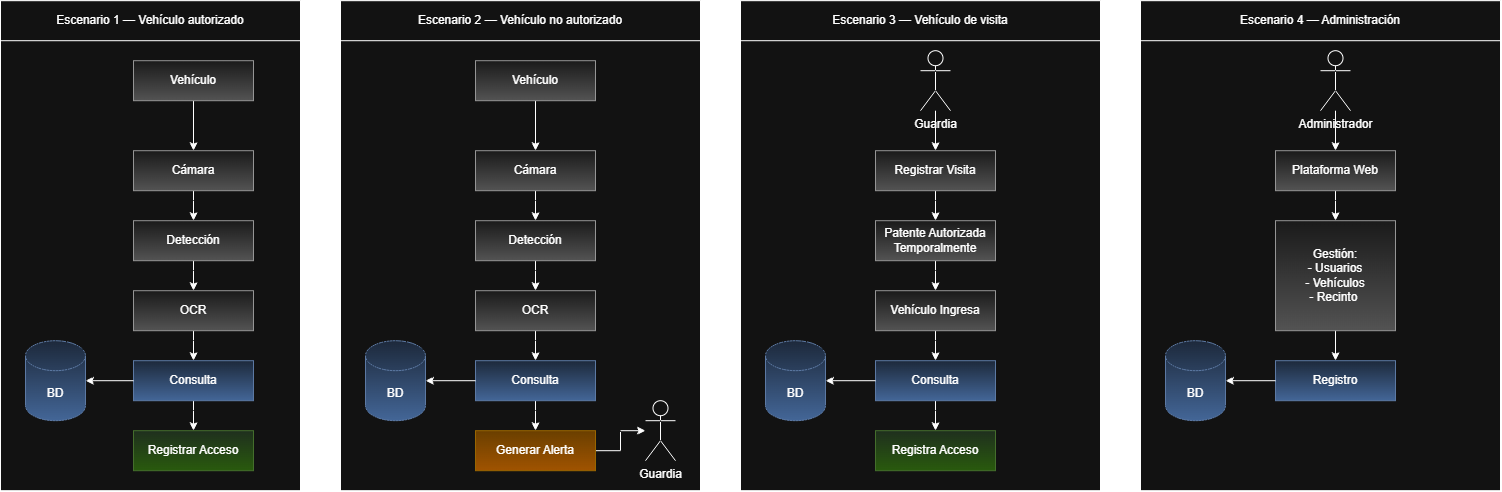

The diagram above was exported from draw.io. Its source (the exported page's mxGraphModel, read from the mxfile embedded in the PNG):
<mxGraphModel dx="1433" dy="718" grid="1" gridSize="10" guides="1" tooltips="1" connect="1" arrows="1" fold="1" page="1" pageScale="1" pageWidth="827" pageHeight="1169" math="0" shadow="0">
  <root>
    <mxCell id="0" />
    <mxCell id="1" parent="0" />
    <mxCell id="iviy-RbDla-M_tpNB5ll-8" parent="1" style="rounded=0;whiteSpace=wrap;html=1;" value="" vertex="1">
      <mxGeometry height="490" width="300" x="220" y="40" as="geometry" />
    </mxCell>
    <mxCell id="C0VooLkKCpSIgdMhRwC6-4" parent="1" style="rounded=0;whiteSpace=wrap;html=1;" value="Escenario 1 — Vehículo autorizado" vertex="1">
      <mxGeometry height="40" width="300" x="220" y="40" as="geometry" />
    </mxCell>
    <mxCell id="iviy-RbDla-M_tpNB5ll-10" edge="1" parent="1" source="C0VooLkKCpSIgdMhRwC6-13" style="edgeStyle=orthogonalEdgeStyle;rounded=0;orthogonalLoop=1;jettySize=auto;html=1;" target="iviy-RbDla-M_tpNB5ll-2">
      <mxGeometry relative="1" as="geometry" />
    </mxCell>
    <mxCell id="C0VooLkKCpSIgdMhRwC6-13" parent="1" style="rounded=0;whiteSpace=wrap;html=1;fillColor=#f5f5f5;gradientColor=#b3b3b3;strokeColor=#666666;" value="Cámara" vertex="1">
      <mxGeometry height="40" width="120" x="353" y="190" as="geometry" />
    </mxCell>
    <mxCell id="C0VooLkKCpSIgdMhRwC6-19" parent="1" style="shape=cylinder3;whiteSpace=wrap;html=1;boundedLbl=1;backgroundOutline=1;size=15;fillColor=#dae8fc;gradientColor=#7ea6e0;strokeColor=#6c8ebf;" value="BD" vertex="1">
      <mxGeometry height="80" width="60" x="245" y="380" as="geometry" />
    </mxCell>
    <mxCell id="iviy-RbDla-M_tpNB5ll-9" edge="1" parent="1" source="iviy-RbDla-M_tpNB5ll-1" style="edgeStyle=orthogonalEdgeStyle;rounded=0;orthogonalLoop=1;jettySize=auto;html=1;entryX=0.5;entryY=0;entryDx=0;entryDy=0;" target="C0VooLkKCpSIgdMhRwC6-13">
      <mxGeometry relative="1" as="geometry" />
    </mxCell>
    <mxCell id="iviy-RbDla-M_tpNB5ll-1" parent="1" style="rounded=0;whiteSpace=wrap;html=1;fillColor=#f5f5f5;gradientColor=#b3b3b3;strokeColor=#666666;" value="Vehículo" vertex="1">
      <mxGeometry height="40" width="120" x="353" y="100" as="geometry" />
    </mxCell>
    <mxCell id="iviy-RbDla-M_tpNB5ll-11" edge="1" parent="1" source="iviy-RbDla-M_tpNB5ll-2" style="edgeStyle=orthogonalEdgeStyle;rounded=0;orthogonalLoop=1;jettySize=auto;html=1;entryX=0.5;entryY=0;entryDx=0;entryDy=0;" target="iviy-RbDla-M_tpNB5ll-3">
      <mxGeometry relative="1" as="geometry" />
    </mxCell>
    <mxCell id="iviy-RbDla-M_tpNB5ll-2" parent="1" style="rounded=0;whiteSpace=wrap;html=1;fillColor=#f5f5f5;gradientColor=#b3b3b3;strokeColor=#666666;" value="Detección" vertex="1">
      <mxGeometry height="40" width="120" x="353" y="260" as="geometry" />
    </mxCell>
    <mxCell id="iviy-RbDla-M_tpNB5ll-12" edge="1" parent="1" source="iviy-RbDla-M_tpNB5ll-3" style="edgeStyle=orthogonalEdgeStyle;rounded=0;orthogonalLoop=1;jettySize=auto;html=1;entryX=0.5;entryY=0;entryDx=0;entryDy=0;" target="iviy-RbDla-M_tpNB5ll-4">
      <mxGeometry relative="1" as="geometry" />
    </mxCell>
    <mxCell id="iviy-RbDla-M_tpNB5ll-3" parent="1" style="rounded=0;whiteSpace=wrap;html=1;fillColor=#f5f5f5;gradientColor=#b3b3b3;strokeColor=#666666;" value="OCR" vertex="1">
      <mxGeometry height="40" width="120" x="353" y="330" as="geometry" />
    </mxCell>
    <mxCell id="iviy-RbDla-M_tpNB5ll-13" edge="1" parent="1" source="iviy-RbDla-M_tpNB5ll-4" style="edgeStyle=orthogonalEdgeStyle;rounded=0;orthogonalLoop=1;jettySize=auto;html=1;entryX=0.5;entryY=0;entryDx=0;entryDy=0;" target="iviy-RbDla-M_tpNB5ll-5">
      <mxGeometry relative="1" as="geometry" />
    </mxCell>
    <mxCell id="iviy-RbDla-M_tpNB5ll-4" parent="1" style="rounded=0;whiteSpace=wrap;html=1;fillColor=#dae8fc;gradientColor=#7ea6e0;strokeColor=#6c8ebf;" value="Consulta" vertex="1">
      <mxGeometry height="40" width="120" x="353" y="400" as="geometry" />
    </mxCell>
    <mxCell id="iviy-RbDla-M_tpNB5ll-5" parent="1" style="rounded=0;whiteSpace=wrap;html=1;fillColor=#d5e8d4;gradientColor=#97d077;strokeColor=#82b366;" value="Registrar Acceso" vertex="1">
      <mxGeometry height="40" width="120" x="353" y="470" as="geometry" />
    </mxCell>
    <mxCell id="iviy-RbDla-M_tpNB5ll-7" edge="1" parent="1" source="iviy-RbDla-M_tpNB5ll-4" style="edgeStyle=orthogonalEdgeStyle;rounded=0;orthogonalLoop=1;jettySize=auto;html=1;entryX=1;entryY=0.5;entryDx=0;entryDy=0;entryPerimeter=0;" target="C0VooLkKCpSIgdMhRwC6-19">
      <mxGeometry relative="1" as="geometry" />
    </mxCell>
    <mxCell id="iviy-RbDla-M_tpNB5ll-14" parent="1" style="rounded=0;whiteSpace=wrap;html=1;" value="" vertex="1">
      <mxGeometry height="490" width="360" x="560" y="40" as="geometry" />
    </mxCell>
    <mxCell id="iviy-RbDla-M_tpNB5ll-15" parent="1" style="rounded=0;whiteSpace=wrap;html=1;" value="Escenario 2 — Vehículo no autorizado" vertex="1">
      <mxGeometry height="40" width="360" x="560" y="40" as="geometry" />
    </mxCell>
    <mxCell id="iviy-RbDla-M_tpNB5ll-16" parent="1" style="shape=umlActor;verticalLabelPosition=bottom;verticalAlign=top;html=1;outlineConnect=0;" value="Guardia" vertex="1">
      <mxGeometry height="60" width="30" x="865" y="440" as="geometry" />
    </mxCell>
    <mxCell id="iviy-RbDla-M_tpNB5ll-17" edge="1" parent="1" source="iviy-RbDla-M_tpNB5ll-18" style="edgeStyle=orthogonalEdgeStyle;rounded=0;orthogonalLoop=1;jettySize=auto;html=1;" target="iviy-RbDla-M_tpNB5ll-23">
      <mxGeometry relative="1" as="geometry" />
    </mxCell>
    <mxCell id="iviy-RbDla-M_tpNB5ll-18" parent="1" style="rounded=0;whiteSpace=wrap;html=1;fillColor=#f5f5f5;gradientColor=#b3b3b3;strokeColor=#666666;" value="Cámara" vertex="1">
      <mxGeometry height="40" width="120" x="695" y="190" as="geometry" />
    </mxCell>
    <mxCell id="iviy-RbDla-M_tpNB5ll-19" parent="1" style="shape=cylinder3;whiteSpace=wrap;html=1;boundedLbl=1;backgroundOutline=1;size=15;fillColor=#dae8fc;gradientColor=#7ea6e0;strokeColor=#6c8ebf;" value="BD" vertex="1">
      <mxGeometry height="80" width="60" x="585" y="380" as="geometry" />
    </mxCell>
    <mxCell id="iviy-RbDla-M_tpNB5ll-20" edge="1" parent="1" source="iviy-RbDla-M_tpNB5ll-21" style="edgeStyle=orthogonalEdgeStyle;rounded=0;orthogonalLoop=1;jettySize=auto;html=1;entryX=0.5;entryY=0;entryDx=0;entryDy=0;" target="iviy-RbDla-M_tpNB5ll-18">
      <mxGeometry relative="1" as="geometry" />
    </mxCell>
    <mxCell id="iviy-RbDla-M_tpNB5ll-21" parent="1" style="rounded=0;whiteSpace=wrap;html=1;fillColor=#f5f5f5;gradientColor=#b3b3b3;strokeColor=#666666;" value="Vehículo" vertex="1">
      <mxGeometry height="40" width="120" x="695" y="100" as="geometry" />
    </mxCell>
    <mxCell id="iviy-RbDla-M_tpNB5ll-22" edge="1" parent="1" source="iviy-RbDla-M_tpNB5ll-23" style="edgeStyle=orthogonalEdgeStyle;rounded=0;orthogonalLoop=1;jettySize=auto;html=1;entryX=0.5;entryY=0;entryDx=0;entryDy=0;" target="iviy-RbDla-M_tpNB5ll-25">
      <mxGeometry relative="1" as="geometry" />
    </mxCell>
    <mxCell id="iviy-RbDla-M_tpNB5ll-23" parent="1" style="rounded=0;whiteSpace=wrap;html=1;fillColor=#f5f5f5;gradientColor=#b3b3b3;strokeColor=#666666;" value="Detección" vertex="1">
      <mxGeometry height="40" width="120" x="695" y="260" as="geometry" />
    </mxCell>
    <mxCell id="iviy-RbDla-M_tpNB5ll-24" edge="1" parent="1" source="iviy-RbDla-M_tpNB5ll-25" style="edgeStyle=orthogonalEdgeStyle;rounded=0;orthogonalLoop=1;jettySize=auto;html=1;entryX=0.5;entryY=0;entryDx=0;entryDy=0;" target="iviy-RbDla-M_tpNB5ll-27">
      <mxGeometry relative="1" as="geometry" />
    </mxCell>
    <mxCell id="iviy-RbDla-M_tpNB5ll-25" parent="1" style="rounded=0;whiteSpace=wrap;html=1;fillColor=#f5f5f5;gradientColor=#b3b3b3;strokeColor=#666666;" value="OCR" vertex="1">
      <mxGeometry height="40" width="120" x="695" y="330" as="geometry" />
    </mxCell>
    <mxCell id="iviy-RbDla-M_tpNB5ll-26" edge="1" parent="1" source="iviy-RbDla-M_tpNB5ll-27" style="edgeStyle=orthogonalEdgeStyle;rounded=0;orthogonalLoop=1;jettySize=auto;html=1;entryX=0.5;entryY=0;entryDx=0;entryDy=0;" target="iviy-RbDla-M_tpNB5ll-29">
      <mxGeometry relative="1" as="geometry" />
    </mxCell>
    <mxCell id="iviy-RbDla-M_tpNB5ll-27" parent="1" style="rounded=0;whiteSpace=wrap;html=1;fillColor=#dae8fc;gradientColor=#7ea6e0;strokeColor=#6c8ebf;" value="Consulta" vertex="1">
      <mxGeometry height="40" width="120" x="695" y="400" as="geometry" />
    </mxCell>
    <mxCell id="iviy-RbDla-M_tpNB5ll-28" edge="1" parent="1" source="iviy-RbDla-M_tpNB5ll-29" style="edgeStyle=orthogonalEdgeStyle;rounded=0;orthogonalLoop=1;jettySize=auto;html=1;" target="iviy-RbDla-M_tpNB5ll-16">
      <mxGeometry relative="1" as="geometry" />
    </mxCell>
    <mxCell id="iviy-RbDla-M_tpNB5ll-29" parent="1" style="rounded=0;whiteSpace=wrap;html=1;fillColor=#ffcd28;gradientColor=#ffa500;strokeColor=#d79b00;" value="Generar Alerta" vertex="1">
      <mxGeometry height="40" width="120" x="695" y="470" as="geometry" />
    </mxCell>
    <mxCell id="iviy-RbDla-M_tpNB5ll-30" edge="1" parent="1" source="iviy-RbDla-M_tpNB5ll-27" style="edgeStyle=orthogonalEdgeStyle;rounded=0;orthogonalLoop=1;jettySize=auto;html=1;entryX=1;entryY=0.5;entryDx=0;entryDy=0;entryPerimeter=0;" target="iviy-RbDla-M_tpNB5ll-19">
      <mxGeometry relative="1" as="geometry" />
    </mxCell>
    <mxCell id="iviy-RbDla-M_tpNB5ll-31" parent="1" style="rounded=0;whiteSpace=wrap;html=1;" value="" vertex="1">
      <mxGeometry height="490" width="360" x="960" y="40" as="geometry" />
    </mxCell>
    <mxCell id="iviy-RbDla-M_tpNB5ll-32" parent="1" style="rounded=0;whiteSpace=wrap;html=1;" value="Escenario 3 — Vehículo de visita" vertex="1">
      <mxGeometry height="40" width="360" x="960" y="40" as="geometry" />
    </mxCell>
    <mxCell id="iviy-RbDla-M_tpNB5ll-34" edge="1" parent="1" source="iviy-RbDla-M_tpNB5ll-35" style="edgeStyle=orthogonalEdgeStyle;rounded=0;orthogonalLoop=1;jettySize=auto;html=1;" target="iviy-RbDla-M_tpNB5ll-40">
      <mxGeometry relative="1" as="geometry" />
    </mxCell>
    <mxCell id="iviy-RbDla-M_tpNB5ll-35" parent="1" style="rounded=0;whiteSpace=wrap;html=1;fillColor=#f5f5f5;gradientColor=#b3b3b3;strokeColor=#666666;" value="Registrar Visita" vertex="1">
      <mxGeometry height="40" width="120" x="1095" y="190" as="geometry" />
    </mxCell>
    <mxCell id="iviy-RbDla-M_tpNB5ll-36" parent="1" style="shape=cylinder3;whiteSpace=wrap;html=1;boundedLbl=1;backgroundOutline=1;size=15;fillColor=#dae8fc;gradientColor=#7ea6e0;strokeColor=#6c8ebf;" value="BD" vertex="1">
      <mxGeometry height="80" width="60" x="985" y="380" as="geometry" />
    </mxCell>
    <mxCell id="iviy-RbDla-M_tpNB5ll-39" edge="1" parent="1" source="iviy-RbDla-M_tpNB5ll-40" style="edgeStyle=orthogonalEdgeStyle;rounded=0;orthogonalLoop=1;jettySize=auto;html=1;entryX=0.5;entryY=0;entryDx=0;entryDy=0;" target="iviy-RbDla-M_tpNB5ll-42">
      <mxGeometry relative="1" as="geometry" />
    </mxCell>
    <mxCell id="iviy-RbDla-M_tpNB5ll-40" parent="1" style="rounded=0;whiteSpace=wrap;html=1;fillColor=#f5f5f5;gradientColor=#b3b3b3;strokeColor=#666666;" value="Patente Autorizada Temporalmente" vertex="1">
      <mxGeometry height="40" width="120" x="1095" y="260" as="geometry" />
    </mxCell>
    <mxCell id="iviy-RbDla-M_tpNB5ll-41" edge="1" parent="1" source="iviy-RbDla-M_tpNB5ll-42" style="edgeStyle=orthogonalEdgeStyle;rounded=0;orthogonalLoop=1;jettySize=auto;html=1;entryX=0.5;entryY=0;entryDx=0;entryDy=0;" target="iviy-RbDla-M_tpNB5ll-44">
      <mxGeometry relative="1" as="geometry" />
    </mxCell>
    <mxCell id="iviy-RbDla-M_tpNB5ll-42" parent="1" style="rounded=0;whiteSpace=wrap;html=1;fillColor=#f5f5f5;gradientColor=#b3b3b3;strokeColor=#666666;" value="Vehículo Ingresa" vertex="1">
      <mxGeometry height="40" width="120" x="1095" y="330" as="geometry" />
    </mxCell>
    <mxCell id="iviy-RbDla-M_tpNB5ll-43" edge="1" parent="1" source="iviy-RbDla-M_tpNB5ll-44" style="edgeStyle=orthogonalEdgeStyle;rounded=0;orthogonalLoop=1;jettySize=auto;html=1;entryX=0.5;entryY=0;entryDx=0;entryDy=0;" target="iviy-RbDla-M_tpNB5ll-46">
      <mxGeometry relative="1" as="geometry" />
    </mxCell>
    <mxCell id="iviy-RbDla-M_tpNB5ll-44" parent="1" style="rounded=0;whiteSpace=wrap;html=1;fillColor=#dae8fc;gradientColor=#7ea6e0;strokeColor=#6c8ebf;" value="Consulta" vertex="1">
      <mxGeometry height="40" width="120" x="1095" y="400" as="geometry" />
    </mxCell>
    <mxCell id="iviy-RbDla-M_tpNB5ll-46" parent="1" style="rounded=0;whiteSpace=wrap;html=1;fillColor=#d5e8d4;gradientColor=#97d077;strokeColor=#82b366;" value="Registra Acceso" vertex="1">
      <mxGeometry height="40" width="120" x="1095" y="470" as="geometry" />
    </mxCell>
    <mxCell id="iviy-RbDla-M_tpNB5ll-47" edge="1" parent="1" source="iviy-RbDla-M_tpNB5ll-44" style="edgeStyle=orthogonalEdgeStyle;rounded=0;orthogonalLoop=1;jettySize=auto;html=1;entryX=1;entryY=0.5;entryDx=0;entryDy=0;entryPerimeter=0;" target="iviy-RbDla-M_tpNB5ll-36">
      <mxGeometry relative="1" as="geometry" />
    </mxCell>
    <mxCell id="iviy-RbDla-M_tpNB5ll-49" edge="1" parent="1" source="iviy-RbDla-M_tpNB5ll-48" style="edgeStyle=orthogonalEdgeStyle;rounded=0;orthogonalLoop=1;jettySize=auto;html=1;entryX=0.5;entryY=0;entryDx=0;entryDy=0;" target="iviy-RbDla-M_tpNB5ll-35">
      <mxGeometry relative="1" as="geometry" />
    </mxCell>
    <mxCell id="iviy-RbDla-M_tpNB5ll-48" parent="1" style="shape=umlActor;verticalLabelPosition=bottom;verticalAlign=top;html=1;outlineConnect=0;" value="Guardia" vertex="1">
      <mxGeometry height="60" width="30" x="1140" y="90" as="geometry" />
    </mxCell>
    <mxCell id="iviy-RbDla-M_tpNB5ll-50" parent="1" style="rounded=0;whiteSpace=wrap;html=1;" value="" vertex="1">
      <mxGeometry height="490" width="360" x="1360" y="40" as="geometry" />
    </mxCell>
    <mxCell id="iviy-RbDla-M_tpNB5ll-51" parent="1" style="rounded=0;whiteSpace=wrap;html=1;" value="Escenario 4 — Administración" vertex="1">
      <mxGeometry height="40" width="360" x="1360" y="40" as="geometry" />
    </mxCell>
    <mxCell id="iviy-RbDla-M_tpNB5ll-52" edge="1" parent="1" source="iviy-RbDla-M_tpNB5ll-53" style="edgeStyle=orthogonalEdgeStyle;rounded=0;orthogonalLoop=1;jettySize=auto;html=1;" target="iviy-RbDla-M_tpNB5ll-56">
      <mxGeometry relative="1" as="geometry" />
    </mxCell>
    <mxCell id="iviy-RbDla-M_tpNB5ll-53" parent="1" style="rounded=0;whiteSpace=wrap;html=1;fillColor=#f5f5f5;gradientColor=#b3b3b3;strokeColor=#666666;" value="Plataforma Web" vertex="1">
      <mxGeometry height="40" width="120" x="1495" y="190" as="geometry" />
    </mxCell>
    <mxCell id="iviy-RbDla-M_tpNB5ll-54" parent="1" style="shape=cylinder3;whiteSpace=wrap;html=1;boundedLbl=1;backgroundOutline=1;size=15;fillColor=#dae8fc;gradientColor=#7ea6e0;strokeColor=#6c8ebf;" value="BD" vertex="1">
      <mxGeometry height="80" width="60" x="1385" y="380" as="geometry" />
    </mxCell>
    <mxCell id="iviy-RbDla-M_tpNB5ll-55" edge="1" parent="1" source="iviy-RbDla-M_tpNB5ll-56" style="edgeStyle=orthogonalEdgeStyle;rounded=0;orthogonalLoop=1;jettySize=auto;html=1;entryX=0.5;entryY=0;entryDx=0;entryDy=0;">
      <mxGeometry relative="1" as="geometry">
        <mxPoint x="1555" y="330" as="targetPoint" />
      </mxGeometry>
    </mxCell>
    <mxCell id="iviy-RbDla-M_tpNB5ll-65" edge="1" parent="1" source="iviy-RbDla-M_tpNB5ll-56" style="edgeStyle=orthogonalEdgeStyle;rounded=0;orthogonalLoop=1;jettySize=auto;html=1;" target="iviy-RbDla-M_tpNB5ll-60">
      <mxGeometry relative="1" as="geometry" />
    </mxCell>
    <mxCell id="iviy-RbDla-M_tpNB5ll-56" parent="1" style="rounded=0;whiteSpace=wrap;html=1;fillColor=#f5f5f5;gradientColor=#b3b3b3;strokeColor=#666666;" value="Gestión:&lt;br&gt;- Usuarios&lt;br&gt;- Vehículos&lt;br&gt;- Recinto&amp;nbsp;" vertex="1">
      <mxGeometry height="110" width="120" x="1495" y="260" as="geometry" />
    </mxCell>
    <mxCell id="iviy-RbDla-M_tpNB5ll-60" parent="1" style="rounded=0;whiteSpace=wrap;html=1;fillColor=#dae8fc;gradientColor=#7ea6e0;strokeColor=#6c8ebf;" value="Registro" vertex="1">
      <mxGeometry height="40" width="120" x="1495" y="400" as="geometry" />
    </mxCell>
    <mxCell id="iviy-RbDla-M_tpNB5ll-62" edge="1" parent="1" source="iviy-RbDla-M_tpNB5ll-60" style="edgeStyle=orthogonalEdgeStyle;rounded=0;orthogonalLoop=1;jettySize=auto;html=1;entryX=1;entryY=0.5;entryDx=0;entryDy=0;entryPerimeter=0;" target="iviy-RbDla-M_tpNB5ll-54">
      <mxGeometry relative="1" as="geometry" />
    </mxCell>
    <mxCell id="iviy-RbDla-M_tpNB5ll-63" edge="1" parent="1" source="iviy-RbDla-M_tpNB5ll-64" style="edgeStyle=orthogonalEdgeStyle;rounded=0;orthogonalLoop=1;jettySize=auto;html=1;entryX=0.5;entryY=0;entryDx=0;entryDy=0;" target="iviy-RbDla-M_tpNB5ll-53">
      <mxGeometry relative="1" as="geometry" />
    </mxCell>
    <mxCell id="iviy-RbDla-M_tpNB5ll-64" parent="1" style="shape=umlActor;verticalLabelPosition=bottom;verticalAlign=top;html=1;outlineConnect=0;" value="Administrador" vertex="1">
      <mxGeometry height="60" width="30" x="1540" y="90" as="geometry" />
    </mxCell>
  </root>
</mxGraphModel>